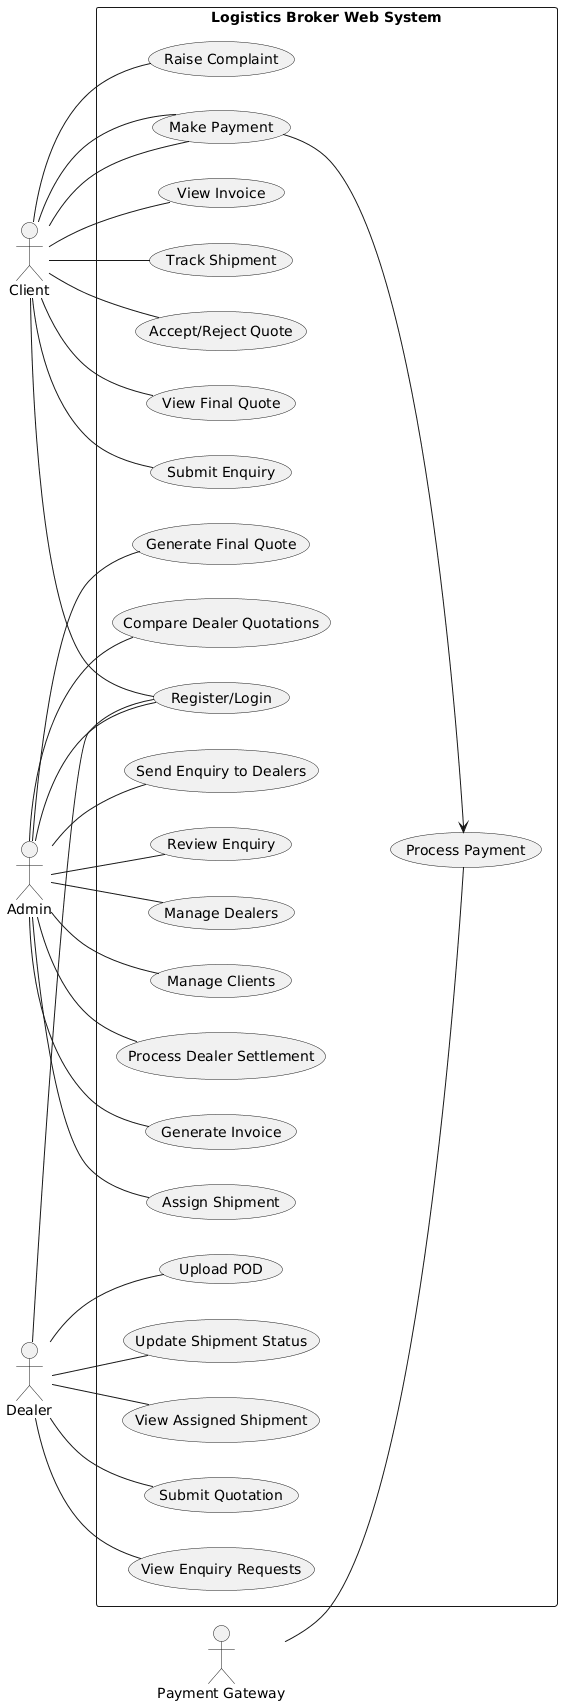

The diagram above was rendered by PlantUML. Its source (embedded in the PNG):
@startuml
left to right direction

actor Client
actor Admin
actor Dealer
actor "Payment Gateway" as Payment

rectangle "Logistics Broker Web System" {

  (Register/Login) as UC1
  (Submit Enquiry) as UC2
  (View Final Quote) as UC3
  (Accept/Reject Quote) as UC4
  (Track Shipment) as UC5
  (View Invoice) as UC6
  (Make Payment) as UC7
  (Raise Complaint) as UC8

  (Review Enquiry) as UC9
  (Send Enquiry to Dealers) as UC10
  (Compare Dealer Quotations) as UC11
  (Generate Final Quote) as UC12
  (Assign Shipment) as UC13
  (Generate Invoice) as UC14
  (Process Dealer Settlement) as UC15
  (Manage Clients) as UC16
  (Manage Dealers) as UC17

  (View Enquiry Requests) as UC18
  (Submit Quotation) as UC19
  (View Assigned Shipment) as UC20
  (Update Shipment Status) as UC21
  (Upload POD) as UC22

  (Process Payment) as UC23
}

Client -- UC1
Client -- UC2
Client -- UC3
Client -- UC4
Client -- UC5
Client -- UC6
Client -- UC7
Client -- UC8

Admin -- UC1
Admin -- UC9
Admin -- UC10
Admin -- UC11
Admin -- UC12
Admin -- UC13
Admin -- UC14
Admin -- UC15
Admin -- UC16
Admin -- UC17

Dealer -- UC1
Dealer -- UC18
Dealer -- UC19
Dealer -- UC20
Dealer -- UC21
Dealer -- UC22

Client -- UC7
UC7 --> UC23
Payment -- UC23
@enduml